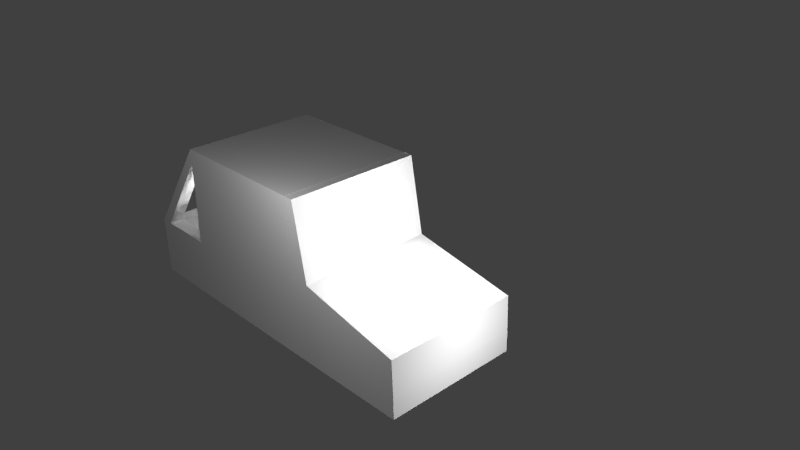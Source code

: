 # Source: car.blend  (saved by Blender 2.73.0; exported with 4.5.12 LTS)
import bpy
from mathutils import Matrix  # noqa: F401  (used for matrix-valued properties, if any)

bpy.ops.wm.read_factory_settings(use_empty=True)
scene = bpy.context.scene
scene.name = 'Scene'

# ---- collections
col_collection_1 = bpy.data.collections.new('Collection 1'); scene.collection.children.link(col_collection_1)

# ---- materials (node trees are filled in below, after node groups)
mat_material = bpy.data.materials.new('Material')
mat_material.alpha_threshold = 0.0
mat_material.use_transparent_shadow = False
mat_material.roughness = 0.5
mat_material.line_color = (0.0, 0.0, 0.0, 1.0)

# ---- material node trees

# ---- world
world_world = bpy.data.worlds.new('World'); scene.world = world_world
world_world.color = (0.05088, 0.05088, 0.05088)
world_world.use_sun_shadow = False
world_world.sun_shadow_jitter_overblur = 0.0
world_world.cycles.sampling_method = 'MANUAL'
world_world.cycles.sample_map_resolution = 256

# ---- cameras
cam_camera = bpy.data.cameras.new('Camera')
cam_camera.clip_end = 100.0
cam_camera.lens = 35.0
cam_camera.sensor_width = 32.0
cam_camera.sensor_height = 18.0
cam_camera.ortho_scale = 7.314
cam_camera.dof.focus_distance = 0.0
cam_camera.dof.aperture_fstop = 128.0

# ---- lights
light_lamp = bpy.data.lights.new('Lamp', 'POINT')
light_lamp.transmission_factor = 0.0
light_lamp.cutoff_distance = 30.0
light_lamp.energy = 100.0
light_lamp.shadow_buffer_clip_start = 1.001
light_lamp.shadow_soft_size = 0.1
light_lamp.shadow_maximum_resolution = 0.006
light_lamp.use_absolute_resolution = True
light_lamp.cycles.use_multiple_importance_sampling = False
light_lamp_001 = bpy.data.lights.new('Lamp.001', 'POINT')
light_lamp_001.transmission_factor = 0.0
light_lamp_001.cutoff_distance = 30.0
light_lamp_001.energy = 100.0
light_lamp_001.shadow_buffer_clip_start = 1.001
light_lamp_001.shadow_soft_size = 0.1
light_lamp_001.shadow_maximum_resolution = 0.006
light_lamp_001.use_absolute_resolution = True
light_lamp_001.cycles.use_multiple_importance_sampling = False
light_lamp_002 = bpy.data.lights.new('Lamp.002', 'POINT')
light_lamp_002.transmission_factor = 0.0
light_lamp_002.cutoff_distance = 30.0
light_lamp_002.energy = 100.0
light_lamp_002.shadow_buffer_clip_start = 1.001
light_lamp_002.shadow_soft_size = 0.1
light_lamp_002.shadow_maximum_resolution = 0.006
light_lamp_002.use_absolute_resolution = True
light_lamp_002.cycles.use_multiple_importance_sampling = False
light_lamp_003 = bpy.data.lights.new('Lamp.003', 'POINT')
light_lamp_003.transmission_factor = 0.0
light_lamp_003.cutoff_distance = 30.0
light_lamp_003.energy = 100.0
light_lamp_003.shadow_buffer_clip_start = 1.001
light_lamp_003.shadow_soft_size = 0.1
light_lamp_003.shadow_maximum_resolution = 0.006
light_lamp_003.use_absolute_resolution = True
light_lamp_003.cycles.use_multiple_importance_sampling = False

# ---- meshes
me_cube = bpy.data.meshes.new('Cube')
me_cube.from_pydata([(-0.2125, 1.0, -1.0), (-0.2125, -1.0, -1.0), (-2.599, -1.0, -1.0), (-2.599, 1.0, -1.0), (-0.3332, 0.9998, 0.9883), (-0.3204, -1.0, 0.99), (-2.588, -1.0, 0.9999), (-2.588, 1.0, 0.9999), (-0.137, 1.0, -0.1162), (-0.1242, -0.9998, -0.1145), (-2.609, -1.0, -0.4299), (-2.609, 1.0, -0.4299), (1.508, 0.9236, -0.9052), (1.508, -1.076, -0.9052), (1.49, 0.9236, -0.3702), (1.49, -1.076, -0.3702), (-3.642, -1.0, -1.0), (-3.642, 1.0, -1.0), (-3.642, -1.0, -0.43), (-3.642, 1.0, -0.43), (-0.2125, 1.0, -1.293), (-0.2125, -1.0, -1.293), (-2.599, -1.0, -1.293), (-2.599, 1.0, -1.293), (1.508, 0.9236, -1.198), (1.508, -1.076, -1.198), (-3.642, -1.0, -1.293), (-3.642, 1.0, -1.293), (-0.1755, 0.7718, 0.1088), (-0.2918, 0.7716, 0.7637), (-0.1656, -0.7716, 0.1101), (-0.2819, -0.7718, 0.765), (-0.137, 1.0, -0.1162), (-0.1242, -0.9998, -0.1145), (-2.607, -1.0, -0.1312), (-2.607, 1.0, -0.1312), (-0.1755, 0.7718, 0.1088), (-0.1656, -0.7716, 0.1101), (-2.603, -0.8021, 0.0666), (-2.591, -0.8021, 0.8021), (-2.603, 0.8021, 0.0666), (-2.591, 0.8021, 0.8021), (-0.4627, 0.9982, 0.9991), (-0.4498, -1.002, 0.9986), (-0.457, 0.9985, -0.1227), (-0.4441, -1.001, -0.1232), (-0.4567, 0.7702, 0.1056), (-0.46, 0.77, 0.7707), (-0.4468, -0.7732, 0.1052), (-0.4501, -0.7734, 0.7703), (-0.457, 0.9985, -0.1227), (-0.4441, -1.001, -0.1232), (-0.4567, 0.7702, 0.1056), (-0.4468, -0.7732, 0.1052), (-0.2314, 0.9754, -0.1216), (-0.2189, -0.9754, -0.122), (-0.4323, 0.9741, -0.1226), (-0.4197, -0.9767, -0.1231), (-0.2255, 0.9757, -1.283), (-0.213, -0.9751, -1.284), (-0.4264, 0.9744, -1.284), (-0.4139, -0.9764, -1.285), (-2.338, -1.0, 0.9958), (-2.338, 1.0, 0.9958), (-2.357, -1.0, -0.1353), (-2.357, 1.0, -0.1353), (-2.353, -0.8021, 0.06252), (-2.341, -0.8021, 0.798), (-2.353, 0.8021, 0.06252), (-2.341, 0.8021, 0.798), (-2.588, -0.7984, 0.9999), (-2.591, -1.0, 0.8021), (-2.588, 0.8021, 0.9999), (-2.591, 1.0, 0.8021), (-2.607, 0.8021, -0.1312), (-3.642, 0.8021, -0.43), (-2.609, 0.8021, -0.4299), (-2.607, -0.8021, -0.1312), (-2.609, -0.8021, -0.4299), (-3.642, -0.8021, -0.43), (-3.451, -1.0, -0.43), (-3.451, -0.8021, -0.43), (-3.451, 1.0, -0.43), (-3.451, 0.8021, -0.43), (-2.609, 0.8021, -0.761), (-2.609, -0.8021, -0.761), (-3.451, -0.8021, -0.7611), (-3.451, 0.8021, -0.7611), (-2.417, 0.9614, -0.1326), (-2.405, -0.9894, -0.1331), (-2.411, 0.9617, -1.294), (-2.399, -0.9891, -1.295)], [], [(16, 17, 27, 26), (4, 7, 72, 70, 6, 5), (33, 5, 6, 71, 34), (8, 0, 3, 11), (32, 8, 11, 35), (76, 11, 82, 83), (1, 9, 10, 2), (8, 9, 15, 14), (12, 14, 15, 13), (9, 1, 13, 15), (0, 8, 14, 12), (17, 3, 23, 27), (16, 18, 79, 75, 19, 17), (11, 3, 17, 19, 82), (2, 10, 80, 18, 16), (2, 16, 26, 22), (20, 21, 22, 23), (21, 20, 24, 25), (23, 22, 26, 27), (0, 12, 24, 20), (13, 1, 21, 25), (12, 13, 25, 24), (1, 2, 22, 21), (3, 0, 20, 23), (36, 28, 8, 32), (8, 28, 46, 44), (30, 9, 45, 48), (33, 37, 53, 51), (30, 37, 33, 9), (36, 32, 50, 52), (4, 32, 35, 73, 7), (76, 74, 35, 11), (9, 33, 34, 10), (39, 38, 66, 67), (40, 41, 69, 68), (41, 39, 67, 69), (38, 40, 68, 66), (53, 49, 43, 51), (49, 47, 42, 43), (46, 48, 45, 44), (47, 52, 50, 42), (28, 30, 48, 46), (31, 29, 47, 49), (37, 31, 49, 53), (29, 36, 52, 47), (54, 56, 60, 58), (32, 4, 42, 50), (37, 33, 5, 31), (4, 29, 31, 5), (32, 36, 29, 4), (9, 37, 30, 28, 36, 32, 8, 33), (54, 55, 9, 8), (57, 56, 44, 45), (55, 57, 45, 9), (56, 54, 8, 44), (59, 58, 60, 61), (57, 55, 59, 61), (57, 61, 91, 89), (55, 54, 58, 59), (67, 66, 64, 62), (68, 69, 63, 65), (69, 67, 62, 63), (66, 68, 65, 64), (35, 74, 77, 34, 64, 65), (6, 70, 72, 7, 63, 62), (38, 34, 77), (71, 39, 6), (41, 7, 72), (40, 35, 73, 41), (6, 39, 70), (34, 38, 39, 71), (39, 41, 72, 70), (41, 73, 7), (78, 77, 74, 76), (40, 74, 35), (83, 81, 86, 87), (80, 81, 79, 18), (40, 38, 77, 74), (10, 34, 77, 78), (10, 78, 81, 80), (81, 83, 75, 79), (83, 82, 19, 75), (81, 39, 71, 80), (39, 81, 79, 70), (80, 71, 6, 18), (6, 70, 79, 18), (83, 41, 73, 82), (82, 73, 7, 19), (41, 83, 75, 72), (72, 75, 19, 7), (85, 84, 87, 86), (76, 83, 87, 84), (81, 78, 85, 86), (78, 76, 84, 85), (88, 89, 91, 90), (60, 56, 88, 90), (61, 60, 90, 91), (56, 57, 89, 88)])
me_cube.materials.append(mat_material)
me_cube.use_remesh_preserve_volume = False
me_cube.use_remesh_preserve_attributes = False
me_cube.use_mirror_vertex_groups = False
me_cube.update()

# ---- objects
ob_cube = bpy.data.objects.new('Cube', me_cube)
ob_lamp = bpy.data.objects.new('Lamp', light_lamp)
ob_camera = bpy.data.objects.new('Camera', cam_camera)
ob_lamp_001 = bpy.data.objects.new('Lamp.001', light_lamp_001)
ob_lamp_002 = bpy.data.objects.new('Lamp.002', light_lamp_002)
ob_lamp_003 = bpy.data.objects.new('Lamp.003', light_lamp_003)

# ---- transforms, parenting, visibility, modifiers, constraints
ob_cube.location = (0.0, 0.0, 0.0)
ob_cube.lock_rotations_4d = False
ob_cube.empty_display_type = 'ARROWS'
ob_cube.lineart.crease_threshold = 0.0
ob_lamp.location = (1.166, 0.1019, 0.7494)
ob_lamp.rotation_euler = (0.6503, 0.05522, 1.866)
ob_lamp.lock_rotations_4d = False
ob_lamp.empty_display_type = 'ARROWS'
ob_lamp.color = (0.0, 0.0, 0.0, 0.0)
ob_lamp.lineart.crease_threshold = 0.0
ob_camera.location = (7.481, -6.508, 5.344)
ob_camera.rotation_euler = (1.109, 0.01082, 0.8149)
ob_camera.lock_rotations_4d = False
ob_camera.empty_display_type = 'ARROWS'
ob_camera.color = (0.0, 0.0, 0.0, 0.0)
ob_camera.display_type = 'WIRE'
ob_camera.lineart.crease_threshold = 0.0
ob_lamp_001.location = (0.319, -2.463, 2.017)
ob_lamp_001.rotation_euler = (0.6503, 0.05522, 1.866)
ob_lamp_001.lock_rotations_4d = False
ob_lamp_001.empty_display_type = 'ARROWS'
ob_lamp_001.color = (0.0, 0.0, 0.0, 0.0)
ob_lamp_001.lineart.crease_threshold = 0.0
ob_lamp_002.location = (2.868, 0.1019, -0.2911)
ob_lamp_002.rotation_euler = (0.6503, 0.05522, 1.866)
ob_lamp_002.lock_rotations_4d = False
ob_lamp_002.empty_display_type = 'ARROWS'
ob_lamp_002.color = (0.0, 0.0, 0.0, 0.0)
ob_lamp_002.lineart.crease_threshold = 0.0
ob_lamp_003.location = (-0.9831, -0.05655, 0.43)
ob_lamp_003.rotation_euler = (0.6503, 0.05522, 1.866)
ob_lamp_003.lock_rotations_4d = False
ob_lamp_003.empty_display_type = 'ARROWS'
ob_lamp_003.color = (0.0, 0.0, 0.0, 0.0)
ob_lamp_003.lineart.crease_threshold = 0.0

# ---- collection membership
col_collection_1.objects.link(ob_cube)
col_collection_1.objects.link(ob_lamp)
col_collection_1.objects.link(ob_camera)
col_collection_1.objects.link(ob_lamp_001)
col_collection_1.objects.link(ob_lamp_002)
col_collection_1.objects.link(ob_lamp_003)

# ---- scene / render settings (as saved in the file)
scene.camera = ob_camera
scene.frame_start = 1; scene.frame_end = 250; scene.frame_set(1)
scene.render.engine = 'BLENDER_EEVEE_NEXT'
scene.render.resolution_percentage = 50
scene.render.dither_intensity = 0.0
scene.cycles.use_denoising = False
scene.cycles.samples = 10
scene.cycles.sampling_pattern = 'TABULATED_SOBOL'
scene.cycles.light_sampling_threshold = 0.0
scene.cycles.use_adaptive_sampling = False
scene.cycles.use_light_tree = False
scene.cycles.blur_glossy = 0.0
scene.cycles.pixel_filter_type = 'GAUSSIAN'
scene.cycles.sample_clamp_indirect = 0.0
scene.view_settings.view_transform = 'Standard'
bpy.context.view_layer.update()

